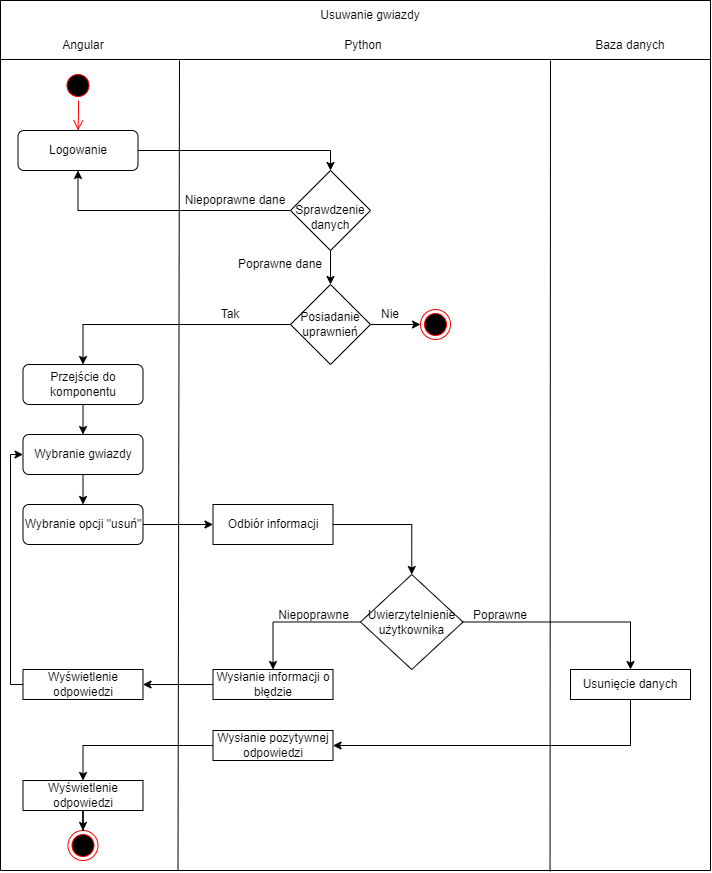

The diagram above was exported from draw.io. Its source (the exported page's mxGraphModel, read from the mxfile embedded in the PNG):
<mxGraphModel dx="1381" dy="764" grid="1" gridSize="10" guides="1" tooltips="1" connect="1" arrows="1" fold="1" page="1" pageScale="1" pageWidth="827" pageHeight="1169" math="0" shadow="0">
  <root>
    <mxCell id="0" />
    <mxCell id="1" parent="0" />
    <mxCell id="7GhZQHWtMF1BPVDFi8QY-11" value="" style="swimlane;startSize=0;" parent="1" vertex="1">
      <mxGeometry x="90" y="20" width="710" height="870" as="geometry" />
    </mxCell>
    <mxCell id="7GhZQHWtMF1BPVDFi8QY-13" value="Angular" style="text;html=1;strokeColor=none;fillColor=none;align=center;verticalAlign=middle;whiteSpace=wrap;rounded=0;" parent="7GhZQHWtMF1BPVDFi8QY-11" vertex="1">
      <mxGeometry x="52.5" y="30" width="60" height="30" as="geometry" />
    </mxCell>
    <mxCell id="7GhZQHWtMF1BPVDFi8QY-16" value="Baza danych" style="text;html=1;strokeColor=none;fillColor=none;align=center;verticalAlign=middle;whiteSpace=wrap;rounded=0;" parent="7GhZQHWtMF1BPVDFi8QY-11" vertex="1">
      <mxGeometry x="580" y="30" width="100" height="30" as="geometry" />
    </mxCell>
    <mxCell id="7GhZQHWtMF1BPVDFi8QY-18" value="Usuwanie gwiazdy" style="text;html=1;strokeColor=none;fillColor=none;align=center;verticalAlign=middle;whiteSpace=wrap;rounded=0;" parent="7GhZQHWtMF1BPVDFi8QY-11" vertex="1">
      <mxGeometry x="310" width="120" height="30" as="geometry" />
    </mxCell>
    <mxCell id="khTmy1AoWr6BU5tseiz2-1" value="Python" style="text;html=1;strokeColor=none;fillColor=none;align=center;verticalAlign=middle;whiteSpace=wrap;rounded=0;" parent="7GhZQHWtMF1BPVDFi8QY-11" vertex="1">
      <mxGeometry x="332.5" y="30" width="60" height="30" as="geometry" />
    </mxCell>
    <mxCell id="khTmy1AoWr6BU5tseiz2-3" value="" style="endArrow=none;html=1;rounded=0;exitX=0.774;exitY=1.001;exitDx=0;exitDy=0;exitPerimeter=0;" parent="7GhZQHWtMF1BPVDFi8QY-11" source="7GhZQHWtMF1BPVDFi8QY-11" edge="1">
      <mxGeometry width="50" height="50" relative="1" as="geometry">
        <mxPoint x="550" y="460" as="sourcePoint" />
        <mxPoint x="550" y="60" as="targetPoint" />
      </mxGeometry>
    </mxCell>
    <mxCell id="khTmy1AoWr6BU5tseiz2-4" value="" style="endArrow=none;html=1;rounded=0;exitX=0.25;exitY=1;exitDx=0;exitDy=0;" parent="7GhZQHWtMF1BPVDFi8QY-11" source="7GhZQHWtMF1BPVDFi8QY-11" edge="1">
      <mxGeometry width="50" height="50" relative="1" as="geometry">
        <mxPoint x="179.31" y="460" as="sourcePoint" />
        <mxPoint x="179" y="60" as="targetPoint" />
      </mxGeometry>
    </mxCell>
    <mxCell id="UROGZniJJoAuj5FfDZlZ-1" value="" style="ellipse;html=1;shape=startState;fillColor=#000000;strokeColor=#ff0000;" parent="7GhZQHWtMF1BPVDFi8QY-11" vertex="1">
      <mxGeometry x="62.5" y="70" width="30" height="30" as="geometry" />
    </mxCell>
    <mxCell id="UROGZniJJoAuj5FfDZlZ-9" style="edgeStyle=orthogonalEdgeStyle;rounded=0;orthogonalLoop=1;jettySize=auto;html=1;entryX=0.5;entryY=0;entryDx=0;entryDy=0;" parent="7GhZQHWtMF1BPVDFi8QY-11" target="UROGZniJJoAuj5FfDZlZ-3" edge="1">
      <mxGeometry relative="1" as="geometry">
        <mxPoint x="137.4999999999999" y="150" as="sourcePoint" />
      </mxGeometry>
    </mxCell>
    <mxCell id="UROGZniJJoAuj5FfDZlZ-10" style="edgeStyle=orthogonalEdgeStyle;rounded=0;orthogonalLoop=1;jettySize=auto;html=1;entryX=0.5;entryY=1;entryDx=0;entryDy=0;" parent="7GhZQHWtMF1BPVDFi8QY-11" source="UROGZniJJoAuj5FfDZlZ-3" edge="1">
      <mxGeometry relative="1" as="geometry">
        <mxPoint x="77.5" y="170" as="targetPoint" />
        <Array as="points">
          <mxPoint x="78" y="210" />
          <mxPoint x="78" y="170" />
        </Array>
      </mxGeometry>
    </mxCell>
    <mxCell id="UROGZniJJoAuj5FfDZlZ-15" style="edgeStyle=orthogonalEdgeStyle;rounded=0;orthogonalLoop=1;jettySize=auto;html=1;entryX=0.5;entryY=0;entryDx=0;entryDy=0;" parent="7GhZQHWtMF1BPVDFi8QY-11" source="UROGZniJJoAuj5FfDZlZ-3" target="UROGZniJJoAuj5FfDZlZ-14" edge="1">
      <mxGeometry relative="1" as="geometry" />
    </mxCell>
    <mxCell id="UROGZniJJoAuj5FfDZlZ-3" value="&lt;br&gt;Sprawdzenie danych" style="rhombus;whiteSpace=wrap;html=1;" parent="7GhZQHWtMF1BPVDFi8QY-11" vertex="1">
      <mxGeometry x="290" y="170" width="80" height="80" as="geometry" />
    </mxCell>
    <mxCell id="UROGZniJJoAuj5FfDZlZ-23" style="edgeStyle=orthogonalEdgeStyle;rounded=0;orthogonalLoop=1;jettySize=auto;html=1;entryX=0.5;entryY=0;entryDx=0;entryDy=0;" parent="7GhZQHWtMF1BPVDFi8QY-11" edge="1">
      <mxGeometry relative="1" as="geometry">
        <mxPoint x="82.5238095238094" y="404" as="sourcePoint" />
        <mxPoint x="82.5" y="434" as="targetPoint" />
      </mxGeometry>
    </mxCell>
    <mxCell id="UROGZniJJoAuj5FfDZlZ-6" value="Poprawne dane" style="text;html=1;strokeColor=none;fillColor=none;align=center;verticalAlign=middle;whiteSpace=wrap;rounded=0;" parent="7GhZQHWtMF1BPVDFi8QY-11" vertex="1">
      <mxGeometry x="230" y="254" width="100" height="20" as="geometry" />
    </mxCell>
    <mxCell id="UROGZniJJoAuj5FfDZlZ-24" value="" style="edgeStyle=orthogonalEdgeStyle;rounded=0;orthogonalLoop=1;jettySize=auto;html=1;" parent="7GhZQHWtMF1BPVDFi8QY-11" edge="1">
      <mxGeometry relative="1" as="geometry">
        <mxPoint x="82.5238095238094" y="474" as="sourcePoint" />
        <mxPoint x="82.5238095238094" y="504" as="targetPoint" />
      </mxGeometry>
    </mxCell>
    <mxCell id="UROGZniJJoAuj5FfDZlZ-37" style="edgeStyle=orthogonalEdgeStyle;rounded=0;orthogonalLoop=1;jettySize=auto;html=1;" parent="7GhZQHWtMF1BPVDFi8QY-11" target="UROGZniJJoAuj5FfDZlZ-25" edge="1">
      <mxGeometry relative="1" as="geometry">
        <mxPoint x="142.5" y="524" as="sourcePoint" />
      </mxGeometry>
    </mxCell>
    <mxCell id="UROGZniJJoAuj5FfDZlZ-18" style="edgeStyle=orthogonalEdgeStyle;rounded=0;orthogonalLoop=1;jettySize=auto;html=1;" parent="7GhZQHWtMF1BPVDFi8QY-11" source="UROGZniJJoAuj5FfDZlZ-14" target="UROGZniJJoAuj5FfDZlZ-17" edge="1">
      <mxGeometry relative="1" as="geometry" />
    </mxCell>
    <mxCell id="UROGZniJJoAuj5FfDZlZ-19" style="edgeStyle=orthogonalEdgeStyle;rounded=0;orthogonalLoop=1;jettySize=auto;html=1;entryX=0.5;entryY=0;entryDx=0;entryDy=0;" parent="7GhZQHWtMF1BPVDFi8QY-11" source="UROGZniJJoAuj5FfDZlZ-14" edge="1">
      <mxGeometry relative="1" as="geometry">
        <mxPoint x="82.5" y="364" as="targetPoint" />
        <Array as="points">
          <mxPoint x="83" y="324" />
          <mxPoint x="83" y="364" />
        </Array>
      </mxGeometry>
    </mxCell>
    <mxCell id="UROGZniJJoAuj5FfDZlZ-14" value="Posiadanie uprawnień" style="rhombus;whiteSpace=wrap;html=1;" parent="7GhZQHWtMF1BPVDFi8QY-11" vertex="1">
      <mxGeometry x="290" y="284" width="80" height="80" as="geometry" />
    </mxCell>
    <mxCell id="UROGZniJJoAuj5FfDZlZ-16" style="edgeStyle=orthogonalEdgeStyle;rounded=0;orthogonalLoop=1;jettySize=auto;html=1;exitX=0.5;exitY=1;exitDx=0;exitDy=0;" parent="7GhZQHWtMF1BPVDFi8QY-11" source="UROGZniJJoAuj5FfDZlZ-6" target="UROGZniJJoAuj5FfDZlZ-6" edge="1">
      <mxGeometry relative="1" as="geometry" />
    </mxCell>
    <mxCell id="UROGZniJJoAuj5FfDZlZ-17" value="" style="ellipse;html=1;shape=endState;fillColor=#000000;strokeColor=#ff0000;" parent="7GhZQHWtMF1BPVDFi8QY-11" vertex="1">
      <mxGeometry x="420" y="309" width="30" height="30" as="geometry" />
    </mxCell>
    <mxCell id="UROGZniJJoAuj5FfDZlZ-20" value="Tak" style="text;html=1;strokeColor=none;fillColor=none;align=center;verticalAlign=middle;whiteSpace=wrap;rounded=0;" parent="7GhZQHWtMF1BPVDFi8QY-11" vertex="1">
      <mxGeometry x="200" y="304" width="60" height="20" as="geometry" />
    </mxCell>
    <mxCell id="UROGZniJJoAuj5FfDZlZ-21" value="Nie" style="text;html=1;strokeColor=none;fillColor=none;align=center;verticalAlign=middle;whiteSpace=wrap;rounded=0;" parent="7GhZQHWtMF1BPVDFi8QY-11" vertex="1">
      <mxGeometry x="360" y="304" width="60" height="20" as="geometry" />
    </mxCell>
    <mxCell id="UROGZniJJoAuj5FfDZlZ-36" style="edgeStyle=orthogonalEdgeStyle;rounded=0;orthogonalLoop=1;jettySize=auto;html=1;entryX=0.5;entryY=0;entryDx=0;entryDy=0;" parent="7GhZQHWtMF1BPVDFi8QY-11" source="UROGZniJJoAuj5FfDZlZ-25" target="UROGZniJJoAuj5FfDZlZ-27" edge="1">
      <mxGeometry relative="1" as="geometry" />
    </mxCell>
    <mxCell id="UROGZniJJoAuj5FfDZlZ-25" value="Odbiór informacji" style="rounded=0;whiteSpace=wrap;html=1;" parent="7GhZQHWtMF1BPVDFi8QY-11" vertex="1">
      <mxGeometry x="212.5" y="504" width="120" height="40" as="geometry" />
    </mxCell>
    <mxCell id="UROGZniJJoAuj5FfDZlZ-38" style="edgeStyle=orthogonalEdgeStyle;rounded=0;orthogonalLoop=1;jettySize=auto;html=1;entryX=0.5;entryY=0;entryDx=0;entryDy=0;" parent="7GhZQHWtMF1BPVDFi8QY-11" source="UROGZniJJoAuj5FfDZlZ-27" target="UROGZniJJoAuj5FfDZlZ-32" edge="1">
      <mxGeometry relative="1" as="geometry" />
    </mxCell>
    <mxCell id="UROGZniJJoAuj5FfDZlZ-39" style="edgeStyle=orthogonalEdgeStyle;rounded=0;orthogonalLoop=1;jettySize=auto;html=1;entryX=0.5;entryY=0;entryDx=0;entryDy=0;" parent="7GhZQHWtMF1BPVDFi8QY-11" source="UROGZniJJoAuj5FfDZlZ-27" target="UROGZniJJoAuj5FfDZlZ-28" edge="1">
      <mxGeometry relative="1" as="geometry" />
    </mxCell>
    <mxCell id="UROGZniJJoAuj5FfDZlZ-27" value="Uwierzytelnienie użytkownika" style="rhombus;whiteSpace=wrap;html=1;" parent="7GhZQHWtMF1BPVDFi8QY-11" vertex="1">
      <mxGeometry x="360" y="574" width="102.5" height="95" as="geometry" />
    </mxCell>
    <mxCell id="UROGZniJJoAuj5FfDZlZ-40" style="edgeStyle=orthogonalEdgeStyle;rounded=0;orthogonalLoop=1;jettySize=auto;html=1;entryX=1;entryY=0.5;entryDx=0;entryDy=0;exitX=0.5;exitY=1;exitDx=0;exitDy=0;" parent="7GhZQHWtMF1BPVDFi8QY-11" source="UROGZniJJoAuj5FfDZlZ-28" target="UROGZniJJoAuj5FfDZlZ-29" edge="1">
      <mxGeometry relative="1" as="geometry">
        <Array as="points">
          <mxPoint x="630" y="745" />
        </Array>
      </mxGeometry>
    </mxCell>
    <mxCell id="UROGZniJJoAuj5FfDZlZ-28" value="Usunięcie danych" style="rounded=0;whiteSpace=wrap;html=1;" parent="7GhZQHWtMF1BPVDFi8QY-11" vertex="1">
      <mxGeometry x="570" y="669" width="120" height="30" as="geometry" />
    </mxCell>
    <mxCell id="UROGZniJJoAuj5FfDZlZ-44" style="edgeStyle=orthogonalEdgeStyle;rounded=0;orthogonalLoop=1;jettySize=auto;html=1;entryX=0.5;entryY=0;entryDx=0;entryDy=0;" parent="7GhZQHWtMF1BPVDFi8QY-11" source="UROGZniJJoAuj5FfDZlZ-29" target="UROGZniJJoAuj5FfDZlZ-33" edge="1">
      <mxGeometry relative="1" as="geometry" />
    </mxCell>
    <mxCell id="UROGZniJJoAuj5FfDZlZ-29" value="Wysłanie pozytywnej odpowiedzi" style="rounded=0;whiteSpace=wrap;html=1;" parent="7GhZQHWtMF1BPVDFi8QY-11" vertex="1">
      <mxGeometry x="212.5" y="730" width="120" height="30" as="geometry" />
    </mxCell>
    <mxCell id="UROGZniJJoAuj5FfDZlZ-48" style="edgeStyle=orthogonalEdgeStyle;rounded=0;orthogonalLoop=1;jettySize=auto;html=1;entryX=0;entryY=0.5;entryDx=0;entryDy=0;" parent="7GhZQHWtMF1BPVDFi8QY-11" source="UROGZniJJoAuj5FfDZlZ-30" edge="1">
      <mxGeometry relative="1" as="geometry">
        <Array as="points">
          <mxPoint x="10" y="684" />
          <mxPoint x="10" y="454" />
        </Array>
        <mxPoint x="22.5" y="454" as="targetPoint" />
      </mxGeometry>
    </mxCell>
    <mxCell id="UROGZniJJoAuj5FfDZlZ-30" value="Wyświetlenie odpowiedzi" style="rounded=0;whiteSpace=wrap;html=1;" parent="7GhZQHWtMF1BPVDFi8QY-11" vertex="1">
      <mxGeometry x="22.5" y="669" width="120" height="30" as="geometry" />
    </mxCell>
    <mxCell id="UROGZniJJoAuj5FfDZlZ-31" value="" style="ellipse;html=1;shape=endState;fillColor=#000000;strokeColor=#ff0000;" parent="7GhZQHWtMF1BPVDFi8QY-11" vertex="1">
      <mxGeometry x="67.5" y="830" width="30" height="30" as="geometry" />
    </mxCell>
    <mxCell id="UROGZniJJoAuj5FfDZlZ-41" style="edgeStyle=orthogonalEdgeStyle;rounded=0;orthogonalLoop=1;jettySize=auto;html=1;entryX=1;entryY=0.5;entryDx=0;entryDy=0;" parent="7GhZQHWtMF1BPVDFi8QY-11" source="UROGZniJJoAuj5FfDZlZ-32" target="UROGZniJJoAuj5FfDZlZ-30" edge="1">
      <mxGeometry relative="1" as="geometry" />
    </mxCell>
    <mxCell id="UROGZniJJoAuj5FfDZlZ-32" value="Wysłanie informacji o błędzie" style="rounded=0;whiteSpace=wrap;html=1;" parent="7GhZQHWtMF1BPVDFi8QY-11" vertex="1">
      <mxGeometry x="212.5" y="669" width="120" height="30" as="geometry" />
    </mxCell>
    <mxCell id="UROGZniJJoAuj5FfDZlZ-45" style="edgeStyle=orthogonalEdgeStyle;rounded=0;orthogonalLoop=1;jettySize=auto;html=1;entryX=0.5;entryY=0;entryDx=0;entryDy=0;" parent="7GhZQHWtMF1BPVDFi8QY-11" source="UROGZniJJoAuj5FfDZlZ-33" target="UROGZniJJoAuj5FfDZlZ-31" edge="1">
      <mxGeometry relative="1" as="geometry" />
    </mxCell>
    <mxCell id="UROGZniJJoAuj5FfDZlZ-33" value="Wyświetlenie odpowiedzi" style="rounded=0;whiteSpace=wrap;html=1;" parent="7GhZQHWtMF1BPVDFi8QY-11" vertex="1">
      <mxGeometry x="22.5" y="780" width="120" height="30" as="geometry" />
    </mxCell>
    <mxCell id="UROGZniJJoAuj5FfDZlZ-34" value="Poprawne" style="text;html=1;strokeColor=none;fillColor=none;align=center;verticalAlign=middle;whiteSpace=wrap;rounded=0;" parent="7GhZQHWtMF1BPVDFi8QY-11" vertex="1">
      <mxGeometry x="470" y="605" width="60" height="20" as="geometry" />
    </mxCell>
    <mxCell id="UROGZniJJoAuj5FfDZlZ-35" value="Niepoprawne" style="text;html=1;strokeColor=none;fillColor=none;align=center;verticalAlign=middle;whiteSpace=wrap;rounded=0;" parent="7GhZQHWtMF1BPVDFi8QY-11" vertex="1">
      <mxGeometry x="276" y="602.5" width="75" height="25" as="geometry" />
    </mxCell>
    <mxCell id="UROGZniJJoAuj5FfDZlZ-47" value="" style="edgeStyle=orthogonalEdgeStyle;html=1;verticalAlign=bottom;endArrow=open;endSize=8;strokeColor=#ff0000;rounded=0;entryX=0.5;entryY=0;entryDx=0;entryDy=0;" parent="7GhZQHWtMF1BPVDFi8QY-11" target="-GzbSy4UeV9gJyXm3He6-1" edge="1">
      <mxGeometry relative="1" as="geometry">
        <mxPoint x="77.5" y="130" as="targetPoint" />
        <mxPoint x="78" y="100" as="sourcePoint" />
      </mxGeometry>
    </mxCell>
    <mxCell id="UROGZniJJoAuj5FfDZlZ-5" value="Niepoprawne dane" style="text;html=1;strokeColor=none;fillColor=none;align=center;verticalAlign=middle;whiteSpace=wrap;rounded=0;" parent="7GhZQHWtMF1BPVDFi8QY-11" vertex="1">
      <mxGeometry x="170" y="190" width="130" height="20" as="geometry" />
    </mxCell>
    <mxCell id="-GzbSy4UeV9gJyXm3He6-1" value="&lt;span&gt;Logowanie&lt;/span&gt;" style="rounded=1;whiteSpace=wrap;html=1;" parent="7GhZQHWtMF1BPVDFi8QY-11" vertex="1">
      <mxGeometry x="17.5" y="130" width="120" height="40" as="geometry" />
    </mxCell>
    <mxCell id="-GzbSy4UeV9gJyXm3He6-2" value="Przejście do komponentu" style="rounded=1;whiteSpace=wrap;html=1;" parent="7GhZQHWtMF1BPVDFi8QY-11" vertex="1">
      <mxGeometry x="22.5" y="364" width="120" height="40" as="geometry" />
    </mxCell>
    <mxCell id="-GzbSy4UeV9gJyXm3He6-3" value="Wybranie gwiazdy" style="rounded=1;whiteSpace=wrap;html=1;" parent="7GhZQHWtMF1BPVDFi8QY-11" vertex="1">
      <mxGeometry x="22.5" y="434" width="120" height="40" as="geometry" />
    </mxCell>
    <mxCell id="-GzbSy4UeV9gJyXm3He6-4" value="Wybranie opcji &quot;usuń&quot;" style="rounded=1;whiteSpace=wrap;html=1;" parent="7GhZQHWtMF1BPVDFi8QY-11" vertex="1">
      <mxGeometry x="22.5" y="504" width="120" height="40" as="geometry" />
    </mxCell>
    <mxCell id="7GhZQHWtMF1BPVDFi8QY-12" value="" style="endArrow=none;html=1;rounded=0;" parent="1" edge="1">
      <mxGeometry width="50" height="50" relative="1" as="geometry">
        <mxPoint x="90" y="79" as="sourcePoint" />
        <mxPoint x="800" y="79" as="targetPoint" />
      </mxGeometry>
    </mxCell>
  </root>
</mxGraphModel>